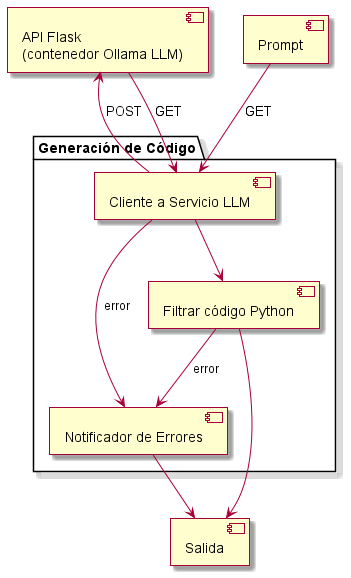

The diagram above was rendered by PlantUML. Its source (embedded in the PNG):
@startuml GeneracionCodigo
skin rose

' ———————————— Generación de Código ————————————
package "Generación de Código" as GC {
  component "Cliente a Servicio LLM"        as LLMClient
  component "Filtrar código Python"         as CodeCheck
  component "Notificador de Errores"        as ErrNotifierGC
}

' ———————————— Componentes externos ————————————
component "API Flask\n(contenedor Ollama LLM)" as API
component "Prompt"                           as PromptPrep
component "Salida"                           as Salida

' ———————————— Flujo principal ————————————
PromptPrep --> LLMClient : GET
LLMClient --> API       : POST
API       --> LLMClient : GET
LLMClient --> CodeCheck
CodeCheck --> Salida

' ———————————— Manejo de errores ————————————
LLMClient --> ErrNotifierGC : error
CodeCheck --> ErrNotifierGC : error
ErrNotifierGC --> Salida

@enduml